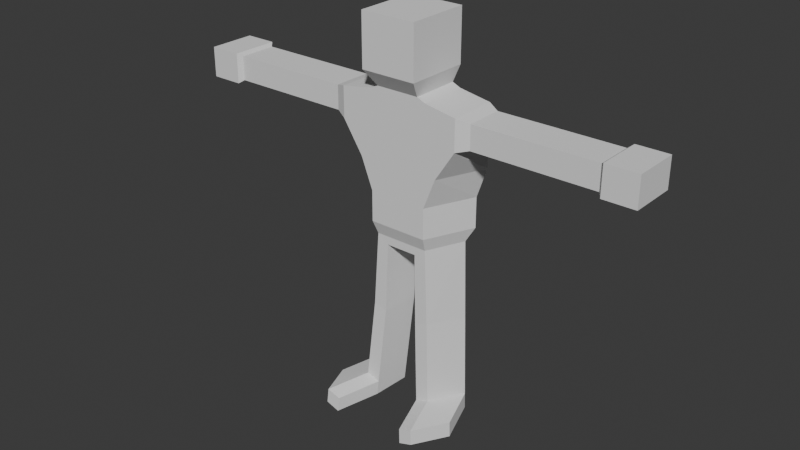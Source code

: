 # Source: Untitled.blend  (saved by Blender 5.0.118; exported with 4.5.12 LTS)
import bpy
from mathutils import Matrix  # noqa: F401  (used for matrix-valued properties, if any)

bpy.ops.wm.read_factory_settings(use_empty=True)
scene = bpy.context.scene
scene.name = 'Scene'

# ---- collections
col_collection = bpy.data.collections.new('Collection'); scene.collection.children.link(col_collection)

# ---- world
world_world = bpy.data.worlds.new('World'); scene.world = world_world
world_world.use_nodes = True; world_world.node_tree.nodes.clear()
_N = world_world.node_tree.nodes; _L = world_world.node_tree.links
n0 = _N.new('ShaderNodeOutputWorld'); n0.name = 'World Output'; n0.location = (200, 100)
n1 = _N.new('ShaderNodeBackground'); n1.name = 'Background'; n1.location = (-200, 100)
n1.inputs[0].default_value = (0.05088, 0.05088, 0.05088, 1.0)
_L.new(n1.outputs[0], n0.inputs[0])
n0.is_active_output = True
world_world.color = (0.05088, 0.05088, 0.05088)
world_world.sun_shadow_jitter_overblur = 0.0

# ---- meshes
me_cube_001 = bpy.data.meshes.new('Cube.001')
me_cube_001.from_pydata([(0.4774, 0.2071, 3.527), (1.0, 0.2071, 5.527), (0.8283, 1.0, 3.527), (1.0, 1.0, 5.527), (0.0, 1.0, 3.527), (0.0, 1.0, 5.527), (0.0, 0.2071, 3.527), (0.0, 0.2071, 5.527), (1.0, 1.0, 5.027), (1.0, 1.0, 4.527), (0.8283, 1.0, 4.027), (1.0, 0.2071, 5.027), (0.6733, 0.2071, 4.527), (0.4774, 0.2071, 4.027), (0.0, 0.2071, 5.027), (0.0, 0.2071, 4.527), (0.0, 0.2071, 4.027), (0.0, 1.0, 5.027), (0.0, 1.0, 4.527), (0.0, 1.0, 4.027), (1.193, 0.9123, 5.471), (1.193, 0.2949, 5.471), (1.193, 0.9123, 5.082), (1.193, 0.2949, 5.082), (2.252, 0.9123, 5.471), (2.252, 0.2949, 5.471), (2.252, 0.9123, 5.082), (2.252, 0.2949, 5.082), (2.348, 0.9123, 5.471), (2.348, 0.2949, 5.471), (2.348, 0.9123, 5.082), (2.348, 0.2949, 5.082), (2.439, 0.9123, 5.471), (2.439, 0.2949, 5.471), (2.439, 0.9123, 5.082), (2.439, 0.2949, 5.082), (3.185, 0.9123, 5.471), (3.185, 0.2949, 5.471), (3.185, 0.9123, 5.082), (3.185, 0.2949, 5.082), (3.247, 0.9863, 5.518), (3.247, 0.2208, 5.518), (3.247, 0.9863, 5.035), (3.247, 0.2208, 5.035), (3.766, 0.9863, 5.518), (3.766, 0.2208, 5.518), (3.766, 0.9863, 5.035), (3.766, 0.2208, 5.035), (0.4437, 0.2954, 3.302), (0.7165, 0.9117, 3.302), (0.0, 0.2954, 3.302), (0.0, 0.9117, 3.302), (0.2545, 0.2954, 3.168), (0.1912, 0.9117, 3.168), (0.0, 0.2954, 3.168), (0.0, 0.9117, 3.168), (0.5093, 0.2765, 2.079), (0.771, 0.8927, 2.003), (0.2899, 0.2765, 2.004), (0.2292, 0.8927, 2.022), (0.5175, 0.2698, 1.968), (0.7793, 0.886, 1.891), (0.2981, 0.2698, 1.892), (0.2374, 0.886, 1.91), (0.5244, 0.2642, 1.874), (0.7862, 0.8804, 1.798), (0.305, 0.2642, 1.799), (0.2443, 0.8804, 1.817), (0.6063, 0.1977, 0.7643), (0.868, 0.8139, 0.6875), (0.3869, 0.1977, 0.6889), (0.3262, 0.8139, 0.7067), (0.6239, 0.1833, 0.5253), (0.8856, 0.7996, 0.4485), (0.4045, 0.1833, 0.4499), (0.3438, 0.7996, 0.4677), (0.8329, -0.4901, 0.7138), (1.095, 0.1262, 0.637), (0.6135, -0.4901, 0.6384), (0.8505, -0.5044, 0.4748), (1.112, 0.1119, 0.3979), (0.6311, -0.5044, 0.3994), (0.0, 1.0, 5.615), (0.485, 1.0, 5.615), (0.485, 0.2071, 5.615), (0.0, 0.2071, 5.615), (0.0, 1.0, 5.674), (0.3519, 1.0, 5.674), (0.3519, 0.2071, 5.674), (0.0, 0.2071, 5.674), (0.0, 1.038, 5.945), (0.4517, 1.038, 5.945), (0.4517, 0.002484, 5.945), (0.0, 0.002484, 5.945), (0.0, 1.038, 6.783), (0.4517, 1.038, 6.783), (0.4517, 0.002484, 6.783), (0.0, 0.002484, 6.783)], [], [(17, 5, 3, 8), (11, 8, 22, 23), (4, 2, 49, 51), (11, 1, 7, 14), (7, 1, 84, 85), (0, 13, 16, 6), (13, 12, 15, 16), (12, 11, 14, 15), (2, 10, 13, 0), (10, 9, 12, 13), (9, 8, 11, 12), (4, 19, 10, 2), (19, 18, 9, 10), (18, 17, 8, 9), (23, 22, 26, 27), (3, 1, 21, 20), (8, 3, 20, 22), (1, 11, 23, 21), (26, 24, 28, 30), (22, 20, 24, 26), (21, 23, 27, 25), (20, 21, 25, 24), (29, 31, 35, 33), (25, 27, 31, 29), (24, 25, 29, 28), (27, 26, 30, 31), (35, 34, 38, 39), (28, 29, 33, 32), (31, 30, 34, 35), (30, 28, 32, 34), (39, 38, 42, 43), (34, 32, 36, 38), (33, 35, 39, 37), (32, 33, 37, 36), (42, 40, 44, 46), (38, 36, 40, 42), (37, 39, 43, 41), (36, 37, 41, 40), (46, 44, 45, 47), (41, 43, 47, 45), (40, 41, 45, 44), (43, 42, 46, 47), (51, 49, 53, 55), (2, 0, 48, 49), (0, 6, 50, 48), (55, 53, 52, 54), (48, 52, 58, 56), (48, 50, 54, 52), (56, 58, 62, 60), (49, 48, 56, 57), (53, 49, 57, 59), (52, 53, 59, 58), (62, 63, 67, 66), (58, 59, 63, 62), (59, 57, 61, 63), (57, 56, 60, 61), (67, 65, 69, 71), (63, 61, 65, 67), (61, 60, 64, 65), (60, 62, 66, 64), (70, 74, 81, 78), (65, 64, 68, 69), (64, 66, 70, 68), (66, 67, 71, 70), (73, 72, 74, 75), (70, 71, 75, 74), (71, 69, 73, 75), (68, 70, 78, 76), (76, 78, 81, 79), (77, 76, 79, 80), (72, 73, 80, 79), (73, 69, 77, 80), (69, 68, 76, 77), (74, 72, 79, 81), (85, 84, 88, 89), (1, 3, 83, 84), (3, 5, 82, 83), (89, 88, 92, 93), (83, 82, 86, 87), (84, 83, 87, 88), (92, 91, 95, 96), (87, 86, 90, 91), (88, 87, 91, 92), (95, 94, 97, 96), (93, 92, 96, 97), (91, 90, 94, 95)])
_uv = me_cube_001.uv_layers.new(name='UVMap')
_uv.uv.foreach_set('vector', [0.5625, 0.375, 0.625, 0.375, 0.625, 0.5, 0.5625, 0.5, 0.5625, 0.75, 0.5625, 0.5, 0.5694, 0.5277, 0.5694, 0.7223, 0.375, 0.375, 0.375, 0.5, 0.375, 0.5, 0.375, 0.375, 0.5625, 0.75, 0.625, 0.75, 0.625, 0.875, 0.5625, 0.875, 0.625, 0.875, 0.625, 0.75, 0.625, 0.75, 0.625, 0.875, 0.375, 0.75, 0.4375, 0.75, 0.4375, 0.875, 0.375, 0.875, 0.4375, 0.75, 0.5, 0.75, 0.5, 0.875, 0.4375, 0.875, 0.5, 0.75, 0.5625, 0.75, 0.5625, 0.875, 0.5, 0.875, 0.375, 0.5, 0.4375, 0.5, 0.4375, 0.75, 0.375, 0.75, 0.4375, 0.5, 0.5, 0.5, 0.5, 0.75, 0.4375, 0.75, 0.5, 0.5, 0.5625, 0.5, 0.5625, 0.75, 0.5, 0.75, 0.375, 0.375, 0.4375, 0.375, 0.4375, 0.5, 0.375, 0.5, 0.4375, 0.375, 0.5, 0.375, 0.5, 0.5, 0.4375, 0.5, 0.5, 0.375, 0.5625, 0.375, 0.5625, 0.5, 0.5, 0.5, 0.5694, 0.7223, 0.5694, 0.5277, 0.5694, 0.5277, 0.5694, 0.7223, 0.625, 0.5, 0.625, 0.75, 0.6181, 0.7223, 0.6181, 0.5277, 0.5625, 0.5, 0.625, 0.5, 0.6181, 0.5277, 0.5694, 0.5277, 0.625, 0.75, 0.5625, 0.75, 0.5694, 0.7223, 0.6181, 0.7223, 0.5694, 0.5277, 0.6181, 0.5277, 0.6181, 0.5277, 0.5694, 0.5277, 0.5694, 0.5277, 0.6181, 0.5277, 0.6181, 0.5277, 0.5694, 0.5277, 0.6181, 0.7223, 0.5694, 0.7223, 0.5694, 0.7223, 0.6181, 0.7223, 0.6181, 0.5277, 0.6181, 0.7223, 0.6181, 0.7223, 0.6181, 0.5277, 0.6181, 0.7223, 0.5694, 0.7223, 0.5694, 0.7223, 0.6181, 0.7223, 0.6181, 0.7223, 0.5694, 0.7223, 0.5694, 0.7223, 0.6181, 0.7223, 0.6181, 0.5277, 0.6181, 0.7223, 0.6181, 0.7223, 0.6181, 0.5277, 0.5694, 0.7223, 0.5694, 0.5277, 0.5694, 0.5277, 0.5694, 0.7223, 0.5694, 0.7223, 0.5694, 0.5277, 0.5694, 0.5277, 0.5694, 0.7223, 0.6181, 0.5277, 0.6181, 0.7223, 0.6181, 0.7223, 0.6181, 0.5277, 0.5694, 0.7223, 0.5694, 0.5277, 0.5694, 0.5277, 0.5694, 0.7223, 0.5694, 0.5277, 0.6181, 0.5277, 0.6181, 0.5277, 0.5694, 0.5277, 0.5694, 0.7223, 0.5694, 0.5277, 0.5694, 0.5277, 0.5694, 0.7223, 0.5694, 0.5277, 0.6181, 0.5277, 0.6181, 0.5277, 0.5694, 0.5277, 0.6181, 0.7223, 0.5694, 0.7223, 0.5694, 0.7223, 0.6181, 0.7223, 0.6181, 0.5277, 0.6181, 0.7223, 0.6181, 0.7223, 0.6181, 0.5277, 0.5694, 0.5277, 0.6181, 0.5277, 0.6181, 0.5277, 0.5694, 0.5277, 0.5694, 0.5277, 0.6181, 0.5277, 0.6181, 0.5277, 0.5694, 0.5277, 0.6181, 0.7223, 0.5694, 0.7223, 0.5694, 0.7223, 0.6181, 0.7223, 0.6181, 0.5277, 0.6181, 0.7223, 0.6181, 0.7223, 0.6181, 0.5277, 0.5694, 0.5277, 0.6181, 0.5277, 0.6181, 0.7223, 0.5694, 0.7223, 0.6181, 0.7223, 0.5694, 0.7223, 0.5694, 0.7223, 0.6181, 0.7223, 0.6181, 0.5277, 0.6181, 0.7223, 0.6181, 0.7223, 0.6181, 0.5277, 0.5694, 0.7223, 0.5694, 0.5277, 0.5694, 0.5277, 0.5694, 0.7223, 0.375, 0.375, 0.375, 0.5, 0.375, 0.5, 0.375, 0.375, 0.375, 0.5, 0.375, 0.75, 0.375, 0.75, 0.375, 0.5, 0.375, 0.75, 0.375, 0.875, 0.375, 0.875, 0.375, 0.75, 0.25, 0.5, 0.375, 0.5, 0.375, 0.75, 0.25, 0.75, 0.375, 0.75, 0.375, 0.75, 0.375, 0.75, 0.375, 0.75, 0.375, 0.75, 0.375, 0.875, 0.375, 0.875, 0.375, 0.75, 0.375, 0.75, 0.375, 0.75, 0.375, 0.75, 0.375, 0.75, 0.375, 0.5, 0.375, 0.75, 0.375, 0.75, 0.375, 0.5, 0.375, 0.5, 0.375, 0.5, 0.375, 0.5, 0.375, 0.5, 0.375, 0.75, 0.375, 0.5, 0.375, 0.5, 0.375, 0.75, 0.375, 0.75, 0.375, 0.5, 0.375, 0.5, 0.375, 0.75, 0.375, 0.75, 0.375, 0.5, 0.375, 0.5, 0.375, 0.75, 0.375, 0.5, 0.375, 0.5, 0.375, 0.5, 0.375, 0.5, 0.375, 0.5, 0.375, 0.75, 0.375, 0.75, 0.375, 0.5, 0.375, 0.5, 0.375, 0.5, 0.375, 0.5, 0.375, 0.5, 0.375, 0.5, 0.375, 0.5, 0.375, 0.5, 0.375, 0.5, 0.375, 0.5, 0.375, 0.75, 0.375, 0.75, 0.375, 0.5, 0.375, 0.75, 0.375, 0.75, 0.375, 0.75, 0.375, 0.75, 0.375, 0.75, 0.375, 0.75, 0.375, 0.75, 0.375, 0.75, 0.375, 0.5, 0.375, 0.75, 0.375, 0.75, 0.375, 0.5, 0.375, 0.75, 0.375, 0.75, 0.375, 0.75, 0.375, 0.75, 0.375, 0.75, 0.375, 0.5, 0.375, 0.5, 0.375, 0.75, 0.375, 0.5, 0.375, 0.75, 0.375, 0.75, 0.375, 0.5, 0.375, 0.75, 0.375, 0.5, 0.375, 0.5, 0.375, 0.75, 0.375, 0.5, 0.375, 0.5, 0.375, 0.5, 0.375, 0.5, 0.375, 0.75, 0.375, 0.75, 0.375, 0.75, 0.375, 0.75, 0.375, 0.75, 0.375, 0.75, 0.375, 0.75, 0.375, 0.75, 0.375, 0.5, 0.375, 0.75, 0.375, 0.75, 0.375, 0.5, 0.375, 0.75, 0.375, 0.5, 0.375, 0.5, 0.375, 0.75, 0.375, 0.5, 0.375, 0.5, 0.375, 0.5, 0.375, 0.5, 0.375, 0.5, 0.375, 0.75, 0.375, 0.75, 0.375, 0.5, 0.375, 0.75, 0.375, 0.75, 0.375, 0.75, 0.375, 0.75, 0.625, 0.875, 0.625, 0.75, 0.625, 0.75, 0.625, 0.875, 0.625, 0.75, 0.625, 0.5, 0.625, 0.5, 0.625, 0.75, 0.625, 0.5, 0.625, 0.375, 0.625, 0.375, 0.625, 0.5, 0.625, 0.875, 0.625, 0.75, 0.625, 0.75, 0.625, 0.875, 0.625, 0.5, 0.625, 0.375, 0.625, 0.375, 0.625, 0.5, 0.625, 0.75, 0.625, 0.5, 0.625, 0.5, 0.625, 0.75, 0.625, 0.75, 0.625, 0.5, 0.625, 0.5, 0.625, 0.75, 0.625, 0.5, 0.625, 0.375, 0.625, 0.375, 0.625, 0.5, 0.625, 0.75, 0.625, 0.5, 0.625, 0.5, 0.625, 0.75, 0.625, 0.5, 0.75, 0.5, 0.75, 0.75, 0.625, 0.75, 0.625, 0.875, 0.625, 0.75, 0.625, 0.75, 0.625, 0.875, 0.625, 0.5, 0.625, 0.375, 0.625, 0.375, 0.625, 0.5])
me_cube_001.update()

# ---- objects
ob_cube = bpy.data.objects.new('Cube', me_cube_001)

# ---- transforms, parenting, visibility, modifiers, constraints
ob_cube.location = (0.0, 0.0, 0.0)
_m = ob_cube.modifiers.new('Mirror', 'MIRROR')
_m.use_clip = True

# ---- collection membership
col_collection.objects.link(ob_cube)

# ---- scene / render settings (as saved in the file)
scene.frame_start = 1; scene.frame_end = 250; scene.frame_set(1)
scene.render.engine = 'BLENDER_EEVEE_NEXT'
scene.render.bake_bias = 0.0
scene.render.bake_samples = 0
scene.cycles.sampling_pattern = 'TABULATED_SOBOL'
scene.eevee.use_volume_custom_range = False
bpy.context.view_layer.update()

# ---- added for rendering (the .blend has no active camera and no usable light): camera, sun
cam_auto = bpy.data.cameras.new('AutoCamera')
cam_auto.lens = 50.0
cam_auto.sensor_width = 36.0
cam_auto.clip_end = 1000.0
ob_auto_camera = bpy.data.objects.new('AutoCamera', cam_auto)
scene.collection.objects.link(ob_auto_camera)
ob_auto_camera.location = (9.24624, -10.8285, 10.9872)
ob_auto_camera.rotation_euler = (1.09748, -7.21219e-08, 0.694738)
scene.camera = ob_auto_camera
light_auto_sun = bpy.data.lights.new('AutoSun', 'SUN')
light_auto_sun.energy = 3.0
light_auto_sun.angle = 0.0523599
ob_auto_sun = bpy.data.objects.new('AutoSun', light_auto_sun)
scene.collection.objects.link(ob_auto_sun)
ob_auto_sun.rotation_euler = (0.872665, 0.174533, 0.523599)
bpy.context.view_layer.update()
